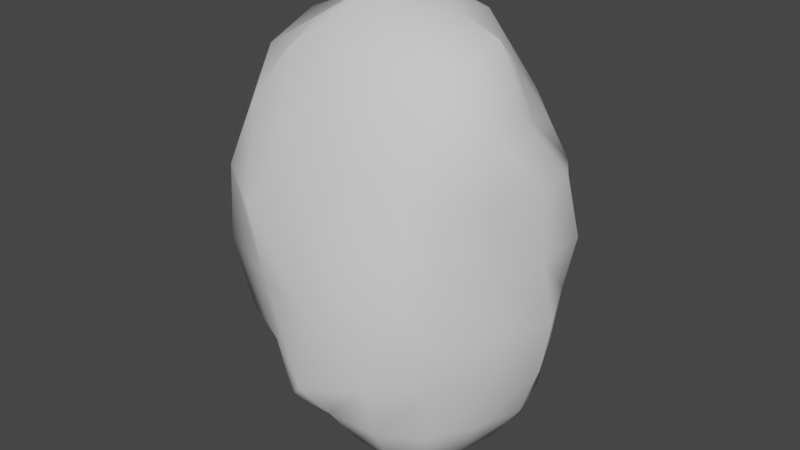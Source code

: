 # Source: Rock.blend  (saved by Blender 3.3.6; exported with 4.5.12 LTS)
import bpy
from mathutils import Matrix  # noqa: F401  (used for matrix-valued properties, if any)

bpy.ops.wm.read_factory_settings(use_empty=True)
scene = bpy.context.scene
scene.name = 'Scene'

# ---- collections
col_collection = bpy.data.collections.new('Collection'); scene.collection.children.link(col_collection)

# ---- world
world_world = bpy.data.worlds.new('World'); scene.world = world_world
world_world.use_nodes = True; world_world.node_tree.nodes.clear()
_N = world_world.node_tree.nodes; _L = world_world.node_tree.links
n0 = _N.new('ShaderNodeOutputWorld'); n0.name = 'World Output'; n0.location = (300, 300)
n1 = _N.new('ShaderNodeBackground'); n1.name = 'Background'; n1.location = (10, 300)
n1.inputs[0].default_value = (0.05088, 0.05088, 0.05088, 1.0)
_L.new(n1.outputs[0], n0.inputs[0])
n0.is_active_output = True
world_world.color = (0.05088, 0.05088, 0.05088)
world_world.use_sun_shadow = False
world_world.sun_shadow_jitter_overblur = 0.0

# ---- meshes
me_cube_001 = bpy.data.meshes.new('Cube.001')
me_cube_001.from_pydata([(-0.7505, -0.7426, -0.5548), (-0.4572, -0.6115, 1.195), (-0.7363, 0.6124, -0.4666), (-0.4257, 0.6083, 1.117), (0.6644, -0.6795, -0.636), (0.7132, -0.629, 0.8361), (0.6599, 0.6249, -0.7073), (0.6656, 0.431, 0.7103), (-1.024, -0.005648, -0.3852), (-0.7947, -0.8093, 0.4449), (-0.4603, -0.003952, 1.391), (-0.6697, 0.6693, 0.4392), (-0.01324, 0.761, -0.6631), (0.1511, 0.6671, 0.9669), (0.692, 0.6294, 0.03612), (0.9476, 0.03076, -0.7473), (0.8098, -0.1126, 0.9494), (0.7089, -0.6957, 0.09398), (0.04035, -1.14, -0.6451), (0.219, -0.7243, 1.174), (-1.028, -0.04753, 0.7966), (0.006509, 0.6936, 0.0623), (0.9597, -0.01808, 0.06107), (0.03028, -1.007, 0.271), (0.2862, -0.0241, 1.428), (-0.4329, 0.4004, -1.135), (-0.5663, 0.0266, -1.261), (-0.5329, -0.4622, -1.222), (0.5336, 0.4479, -1.259), (0.05948, 0.4859, -1.349), (0.5403, -0.5757, -1.251), (0.6498, 0.001709, -1.359), (0.04387, -0.6567, -1.3), (0.0853, -0.02434, -1.55), (-0.9476, 0.3431, -0.3876), (-0.9641, -0.384, -0.4595), (-0.8172, -0.82, -0.05976), (-0.6443, -0.7229, 0.8954), (-0.4679, -0.3457, 1.32), (-0.4693, 0.3643, 1.36), (-0.5805, 0.6923, 0.8676), (-0.7836, 0.6948, 0.02265), (0.3562, 0.768, -0.7181), (-0.402, 0.7644, -0.596), (-0.1794, 0.6643, 1.043), (0.4718, 0.5572, 0.8421), (0.7274, 0.5621, 0.4337), (0.6709, 0.6459, -0.3244), (0.8356, -0.3357, -0.6782), (0.8211, 0.3519, -0.6973), (0.7117, 0.1786, 0.7935), (0.802, -0.4214, 0.9418), (0.7242, -0.681, 0.503), (0.7654, -0.7615, -0.2973), (-0.3507, -0.9306, -0.5655), (0.3932, -0.9518, -0.6184), (0.53, -0.6977, 1.011), (-0.1595, -0.6633, 1.176), (-0.992, -0.463, 0.6515), (-0.8233, -0.02843, 1.24), (-0.9399, 0.3784, 0.7078), (-1.002, -0.03537, 0.1954), (-0.3353, 0.7965, 0.2205), (0.06152, 0.7872, 0.4773), (0.335, 0.7235, 0.02855), (-0.01409, 0.8046, -0.2696), (0.9542, 0.3593, 0.05884), (0.9766, -0.08019, 0.5456), (0.8138, -0.3463, 0.04939), (1.018, 0.02072, -0.3603), (0.448, -1.002, 0.2082), (0.09978, -0.8598, 0.6804), (-0.4179, -1.037, 0.3541), (0.019, -1.063, -0.1693), (-0.8463, 0.02232, -0.9108), (-0.5953, 0.5118, -0.9154), (0.5889, 0.5275, -1.032), (0.8295, 0.02197, -1.093), (0.247, 0.3483, 1.344), (-0.09104, 0.004222, 1.613), (0.2755, -0.3749, 1.367), (0.6244, -0.08196, 1.334), (-0.469, 0.2346, -1.14), (-0.5852, -0.2363, -1.278), (0.3365, 0.472, -1.309), (-0.2249, 0.444, -1.253), (0.6092, -0.3289, -1.327), (0.6121, 0.2805, -1.33), (-0.2822, -0.5556, -1.265), (0.3447, -0.6652, -1.316), (0.08394, 0.2573, -1.506), (0.3824, -0.02075, -1.461), (0.06558, -0.3493, -1.502), (-0.2449, 0.0006993, -1.431), (-0.6305, -0.5756, -0.9501), (0.03877, -0.8883, -0.972), (0.01903, 0.6637, -1.066), (0.6214, -0.6574, -1.018), (-0.9324, -0.4083, 0.08256), (-0.8037, -0.4165, 1.104), (-0.706, 0.3471, 1.041), (-1.007, 0.3695, 0.1786), (-0.3912, 0.7978, -0.1543), (-0.2737, 0.8129, 0.6347), (0.4061, 0.7286, 0.4261), (0.3586, 0.8109, -0.3243), (0.8678, 0.3646, -0.3327), (0.9118, 0.2631, 0.4937), (0.8694, -0.3996, 0.4926), (0.8852, -0.3552, -0.3222), (0.3965, -0.9549, -0.2201), (0.4407, -0.8236, 0.5871), (-0.2846, -0.8489, 0.7633), (-0.3859, -0.9684, -0.1342), (-0.3134, 0.6256, -0.999), (-0.3333, -0.8355, -1.021), (-0.7483, 0.2919, -0.8704), (0.7646, 0.3251, -1.071), (0.5239, 0.2397, 1.084), (-0.1185, 0.3757, 1.42), (-0.1008, -0.3704, 1.518), (0.6002, -0.4181, 1.264), (-0.2198, 0.2456, -1.405), (0.3774, 0.2632, -1.468), (0.3559, -0.3433, -1.419), (-0.2607, -0.2687, -1.373), (0.7611, -0.3286, -1.042), (-0.7795, -0.2773, -0.9029), (0.3605, -0.8531, -0.9942), (0.3385, 0.6396, -1.065)], [], [(0, 36, 98, 35), (36, 9, 58, 98), (98, 58, 20, 61), (35, 98, 61, 8), (9, 37, 99, 58), (37, 1, 38, 99), (99, 38, 10, 59), (58, 99, 59, 20), (20, 59, 100, 60), (59, 10, 39, 100), (100, 39, 3, 40), (60, 100, 40, 11), (8, 61, 101, 34), (61, 20, 60, 101), (101, 60, 11, 41), (34, 101, 41, 2), (2, 41, 102, 43), (41, 11, 62, 102), (102, 62, 21, 65), (43, 102, 65, 12), (11, 40, 103, 62), (40, 3, 44, 103), (103, 44, 13, 63), (62, 103, 63, 21), (21, 63, 104, 64), (63, 13, 45, 104), (104, 45, 7, 46), (64, 104, 46, 14), (12, 65, 105, 42), (65, 21, 64, 105), (105, 64, 14, 47), (42, 105, 47, 6), (6, 47, 106, 49), (47, 14, 66, 106), (106, 66, 22, 69), (49, 106, 69, 15), (14, 46, 107, 66), (46, 7, 50, 107), (107, 50, 16, 67), (66, 107, 67, 22), (22, 67, 108, 68), (67, 16, 51, 108), (108, 51, 5, 52), (68, 108, 52, 17), (15, 69, 109, 48), (69, 22, 68, 109), (109, 68, 17, 53), (48, 109, 53, 4), (4, 53, 110, 55), (53, 17, 70, 110), (110, 70, 23, 73), (55, 110, 73, 18), (17, 52, 111, 70), (52, 5, 56, 111), (111, 56, 19, 71), (70, 111, 71, 23), (23, 71, 112, 72), (71, 19, 57, 112), (112, 57, 1, 37), (72, 112, 37, 9), (18, 73, 113, 54), (73, 23, 72, 113), (113, 72, 9, 36), (54, 113, 36, 0), (2, 43, 114, 75), (43, 12, 96, 114), (114, 96, 29, 85), (75, 114, 85, 25), (18, 54, 115, 95), (54, 0, 94, 115), (115, 94, 27, 88), (95, 115, 88, 32), (8, 34, 116, 74), (34, 2, 75, 116), (116, 75, 25, 82), (74, 116, 82, 26), (6, 49, 117, 76), (49, 15, 77, 117), (117, 77, 31, 87), (76, 117, 87, 28), (7, 45, 118, 50), (45, 13, 78, 118), (118, 78, 24, 81), (50, 118, 81, 16), (13, 44, 119, 78), (44, 3, 39, 119), (119, 39, 10, 79), (78, 119, 79, 24), (24, 79, 120, 80), (79, 10, 38, 120), (120, 38, 1, 57), (80, 120, 57, 19), (16, 81, 121, 51), (81, 24, 80, 121), (121, 80, 19, 56), (51, 121, 56, 5), (25, 85, 122, 82), (85, 29, 90, 122), (122, 90, 33, 93), (82, 122, 93, 26), (29, 84, 123, 90), (84, 28, 87, 123), (123, 87, 31, 91), (90, 123, 91, 33), (33, 91, 124, 92), (91, 31, 86, 124), (124, 86, 30, 89), (92, 124, 89, 32), (26, 93, 125, 83), (93, 33, 92, 125), (125, 92, 32, 88), (83, 125, 88, 27), (15, 48, 126, 77), (48, 4, 97, 126), (126, 97, 30, 86), (77, 126, 86, 31), (0, 35, 127, 94), (35, 8, 74, 127), (127, 74, 26, 83), (94, 127, 83, 27), (4, 55, 128, 97), (55, 18, 95, 128), (128, 95, 32, 89), (97, 128, 89, 30), (12, 42, 129, 96), (42, 6, 76, 129), (129, 76, 28, 84), (96, 129, 84, 29)])
me_cube_001.polygons.foreach_set('use_smooth', [True] * 128)
_uv = me_cube_001.uv_layers.new(name='UVMap')
_uv.uv.foreach_set('vector', [0.375, 0.0, 0.4375, 0.0, 0.4397, 0.0625, 0.3941, 0.0625, 0.4375, 0.0, 0.5, 0.0, 0.5, 0.0625, 0.4397, 0.0625, 0.4397, 0.0625, 0.5, 0.0625, 0.5, 0.125, 0.4401, 0.125, 0.3941, 0.0625, 0.4397, 0.0625, 0.4401, 0.125, 0.3958, 0.125, 0.5, 0.0, 0.5625, 0.0, 0.5625, 0.0625, 0.5, 0.0625, 0.5625, 0.0, 0.625, 0.0, 0.625, 0.0625, 0.5625, 0.0625, 0.5625, 0.0625, 0.625, 0.0625, 0.625, 0.125, 0.5625, 0.125, 0.5, 0.0625, 0.5625, 0.0625, 0.5625, 0.125, 0.5, 0.125, 0.5, 0.125, 0.5625, 0.125, 0.5625, 0.1875, 0.5, 0.1875, 0.5625, 0.125, 0.625, 0.125, 0.625, 0.1875, 0.5625, 0.1875, 0.5625, 0.1875, 0.625, 0.1875, 0.625, 0.25, 0.5625, 0.25, 0.5, 0.1875, 0.5625, 0.1875, 0.5625, 0.25, 0.5, 0.25, 0.3958, 0.125, 0.4401, 0.125, 0.4401, 0.1875, 0.3958, 0.1875, 0.4401, 0.125, 0.5, 0.125, 0.5, 0.1875, 0.4401, 0.1875, 0.4401, 0.1875, 0.5, 0.1875, 0.5, 0.25, 0.4401, 0.25, 0.3958, 0.1875, 0.4401, 0.1875, 0.4401, 0.25, 0.3958, 0.25, 0.3958, 0.25, 0.4401, 0.25, 0.4401, 0.3125, 0.3958, 0.3125, 0.4401, 0.25, 0.5, 0.25, 0.5, 0.3125, 0.4401, 0.3125, 0.4401, 0.3125, 0.5, 0.3125, 0.5, 0.375, 0.4401, 0.375, 0.3958, 0.3125, 0.4401, 0.3125, 0.4401, 0.375, 0.3958, 0.375, 0.5, 0.25, 0.5625, 0.25, 0.5625, 0.3125, 0.5, 0.3125, 0.5625, 0.25, 0.625, 0.25, 0.625, 0.3125, 0.5625, 0.3125, 0.5625, 0.3125, 0.625, 0.3125, 0.625, 0.375, 0.5625, 0.375, 0.5, 0.3125, 0.5625, 0.3125, 0.5625, 0.375, 0.5, 0.375, 0.5, 0.375, 0.5625, 0.375, 0.5625, 0.4375, 0.5, 0.4375, 0.5625, 0.375, 0.625, 0.375, 0.625, 0.4375, 0.5625, 0.4375, 0.5625, 0.4375, 0.625, 0.4375, 0.625, 0.5, 0.5625, 0.5, 0.5, 0.4375, 0.5625, 0.4375, 0.5625, 0.5, 0.5, 0.5, 0.3958, 0.375, 0.4401, 0.375, 0.4401, 0.4375, 0.3958, 0.4375, 0.4401, 0.375, 0.5, 0.375, 0.5, 0.4375, 0.4401, 0.4375, 0.4401, 0.4375, 0.5, 0.4375, 0.5, 0.5, 0.4401, 0.5, 0.3958, 0.4375, 0.4401, 0.4375, 0.4401, 0.5, 0.3958, 0.5, 0.3958, 0.5, 0.4401, 0.5, 0.4401, 0.5625, 0.3958, 0.5625, 0.4401, 0.5, 0.5, 0.5, 0.5, 0.5625, 0.4401, 0.5625, 0.4401, 0.5625, 0.5, 0.5625, 0.5, 0.625, 0.4401, 0.625, 0.3958, 0.5625, 0.4401, 0.5625, 0.4401, 0.625, 0.3958, 0.625, 0.5, 0.5, 0.5625, 0.5, 0.5625, 0.5625, 0.5, 0.5625, 0.5625, 0.5, 0.625, 0.5, 0.625, 0.5625, 0.5625, 0.5625, 0.5625, 0.5625, 0.625, 0.5625, 0.625, 0.625, 0.5625, 0.625, 0.5, 0.5625, 0.5625, 0.5625, 0.5625, 0.625, 0.5, 0.625, 0.5, 0.625, 0.5625, 0.625, 0.5625, 0.6875, 0.5, 0.6875, 0.5625, 0.625, 0.625, 0.625, 0.625, 0.6875, 0.5625, 0.6875, 0.5625, 0.6875, 0.625, 0.6875, 0.625, 0.75, 0.5625, 0.75, 0.5, 0.6875, 0.5625, 0.6875, 0.5625, 0.75, 0.5, 0.75, 0.3958, 0.625, 0.4401, 0.625, 0.4401, 0.6875, 0.3958, 0.6875, 0.4401, 0.625, 0.5, 0.625, 0.5, 0.6875, 0.4401, 0.6875, 0.4401, 0.6875, 0.5, 0.6875, 0.5, 0.75, 0.4401, 0.75, 0.3958, 0.6875, 0.4401, 0.6875, 0.4401, 0.75, 0.3958, 0.75, 0.3958, 0.75, 0.4401, 0.75, 0.4401, 0.8125, 0.3958, 0.8125, 0.4401, 0.75, 0.5, 0.75, 0.5, 0.8125, 0.4401, 0.8125, 0.4401, 0.8125, 0.5, 0.8125, 0.5, 0.875, 0.4401, 0.875, 0.3958, 0.8125, 0.4401, 0.8125, 0.4401, 0.875, 0.3958, 0.875, 0.5, 0.75, 0.5625, 0.75, 0.5625, 0.8125, 0.5, 0.8125, 0.5625, 0.75, 0.625, 0.75, 0.625, 0.8125, 0.5625, 0.8125, 0.5625, 0.8125, 0.625, 0.8125, 0.625, 0.875, 0.5625, 0.875, 0.5, 0.8125, 0.5625, 0.8125, 0.5625, 0.875, 0.5, 0.875, 0.5, 0.875, 0.5625, 0.875, 0.5625, 0.9375, 0.5, 0.9375, 0.5625, 0.875, 0.625, 0.875, 0.625, 0.9375, 0.5625, 0.9375, 0.5625, 0.9375, 0.625, 0.9375, 0.625, 1.0, 0.5625, 1.0, 0.5, 0.9375, 0.5625, 0.9375, 0.5625, 1.0, 0.5, 1.0, 0.3958, 0.875, 0.4401, 0.875, 0.4397, 0.9375, 0.3941, 0.9375, 0.4401, 0.875, 0.5, 0.875, 0.5, 0.9375, 0.4397, 0.9375, 0.4397, 0.9375, 0.5, 0.9375, 0.5, 1.0, 0.4375, 1.0, 0.3941, 0.9375, 0.4397, 0.9375, 0.4375, 1.0, 0.375, 1.0, 0.3958, 0.25, 0.3958, 0.3125, 0.3776, 0.3125, 0.3776, 0.25, 0.3958, 0.3125, 0.3958, 0.375, 0.3776, 0.375, 0.3776, 0.3125, 0.3776, 0.3125, 0.3776, 0.375, 0.375, 0.375, 0.375, 0.3125, 0.3776, 0.25, 0.3776, 0.3125, 0.375, 0.3125, 0.375, 0.25, 0.3958, 0.875, 0.3941, 0.9375, 0.3772, 0.9375, 0.3776, 0.875, 0.3941, 0.9375, 0.375, 1.0, 0.375, 1.0, 0.3772, 0.9375, 0.3772, 0.9375, 0.375, 1.0, 0.375, 1.0, 0.375, 0.9375, 0.3776, 0.875, 0.3772, 0.9375, 0.375, 0.9375, 0.375, 0.875, 0.3958, 0.125, 0.3958, 0.1875, 0.3776, 0.1875, 0.3776, 0.125, 0.3958, 0.1875, 0.3958, 0.25, 0.3776, 0.25, 0.3776, 0.1875, 0.3776, 0.1875, 0.3776, 0.25, 0.375, 0.25, 0.375, 0.1875, 0.3776, 0.125, 0.3776, 0.1875, 0.375, 0.1875, 0.375, 0.125, 0.3958, 0.5, 0.3958, 0.5625, 0.3754, 0.5625, 0.3772, 0.5, 0.3958, 0.5625, 0.3958, 0.625, 0.375, 0.625, 0.3754, 0.5625, 0.3754, 0.5625, 0.375, 0.625, 0.3542, 0.625, 0.3559, 0.5625, 0.3772, 0.5, 0.3754, 0.5625, 0.3559, 0.5625, 0.375, 0.5, 0.625, 0.5, 0.6875, 0.5, 0.6875, 0.5625, 0.625, 0.5625, 0.6875, 0.5, 0.75, 0.5, 0.75, 0.5625, 0.6875, 0.5625, 0.6875, 0.5625, 0.75, 0.5625, 0.75, 0.625, 0.6875, 0.625, 0.625, 0.5625, 0.6875, 0.5625, 0.6875, 0.625, 0.625, 0.625, 0.75, 0.5, 0.8125, 0.5, 0.8125, 0.5625, 0.75, 0.5625, 0.8125, 0.5, 0.875, 0.5, 0.875, 0.5625, 0.8125, 0.5625, 0.8125, 0.5625, 0.875, 0.5625, 0.875, 0.625, 0.8125, 0.625, 0.75, 0.5625, 0.8125, 0.5625, 0.8125, 0.625, 0.75, 0.625, 0.75, 0.625, 0.8125, 0.625, 0.8125, 0.6875, 0.75, 0.6875, 0.8125, 0.625, 0.875, 0.625, 0.875, 0.6875, 0.8125, 0.6875, 0.8125, 0.6875, 0.875, 0.6875, 0.875, 0.75, 0.8125, 0.75, 0.75, 0.6875, 0.8125, 0.6875, 0.8125, 0.75, 0.75, 0.75, 0.625, 0.625, 0.6875, 0.625, 0.6875, 0.6875, 0.625, 0.6875, 0.6875, 0.625, 0.75, 0.625, 0.75, 0.6875, 0.6875, 0.6875, 0.6875, 0.6875, 0.75, 0.6875, 0.75, 0.75, 0.6875, 0.75, 0.625, 0.6875, 0.6875, 0.6875, 0.6875, 0.75, 0.625, 0.75, 0.125, 0.5, 0.1875, 0.5, 0.1875, 0.5625, 0.125, 0.5625, 0.1875, 0.5, 0.25, 0.5, 0.25, 0.5625, 0.1875, 0.5625, 0.1875, 0.5625, 0.25, 0.5625, 0.25, 0.625, 0.1875, 0.625, 0.125, 0.5625, 0.1875, 0.5625, 0.1875, 0.625, 0.125, 0.625, 0.25, 0.5, 0.3125, 0.5, 0.3103, 0.5625, 0.25, 0.5625, 0.3125, 0.5, 0.375, 0.5, 0.3559, 0.5625, 0.3103, 0.5625, 0.3103, 0.5625, 0.3559, 0.5625, 0.3542, 0.625, 0.3099, 0.625, 0.25, 0.5625, 0.3103, 0.5625, 0.3099, 0.625, 0.25, 0.625, 0.25, 0.625, 0.3099, 0.625, 0.3103, 0.6875, 0.25, 0.6875, 0.3099, 0.625, 0.3542, 0.625, 0.3559, 0.6875, 0.3103, 0.6875, 0.3103, 0.6875, 0.3559, 0.6875, 0.375, 0.75, 0.3125, 0.75, 0.25, 0.6875, 0.3103, 0.6875, 0.3125, 0.75, 0.25, 0.75, 0.125, 0.625, 0.1875, 0.625, 0.1875, 0.6875, 0.125, 0.6875, 0.1875, 0.625, 0.25, 0.625, 0.25, 0.6875, 0.1875, 0.6875, 0.1875, 0.6875, 0.25, 0.6875, 0.25, 0.75, 0.1875, 0.75, 0.125, 0.6875, 0.1875, 0.6875, 0.1875, 0.75, 0.125, 0.75, 0.3958, 0.625, 0.3958, 0.6875, 0.3754, 0.6875, 0.375, 0.625, 0.3958, 0.6875, 0.3958, 0.75, 0.3772, 0.75, 0.3754, 0.6875, 0.3754, 0.6875, 0.3772, 0.75, 0.375, 0.75, 0.3559, 0.6875, 0.375, 0.625, 0.3754, 0.6875, 0.3559, 0.6875, 0.3542, 0.625, 0.375, 0.0, 0.3941, 0.0625, 0.3772, 0.0625, 0.375, 0.0, 0.3941, 0.0625, 0.3958, 0.125, 0.3776, 0.125, 0.3772, 0.0625, 0.3772, 0.0625, 0.3776, 0.125, 0.375, 0.125, 0.375, 0.0625, 0.375, 0.0, 0.3772, 0.0625, 0.375, 0.0625, 0.375, 0.0, 0.3958, 0.75, 0.3958, 0.8125, 0.3776, 0.8125, 0.3772, 0.75, 0.3958, 0.8125, 0.3958, 0.875, 0.3776, 0.875, 0.3776, 0.8125, 0.3776, 0.8125, 0.3776, 0.875, 0.375, 0.875, 0.375, 0.8125, 0.3772, 0.75, 0.3776, 0.8125, 0.375, 0.8125, 0.375, 0.75, 0.3958, 0.375, 0.3958, 0.4375, 0.3776, 0.4375, 0.3776, 0.375, 0.3958, 0.4375, 0.3958, 0.5, 0.3772, 0.5, 0.3776, 0.4375, 0.3776, 0.4375, 0.3772, 0.5, 0.375, 0.5, 0.375, 0.4375, 0.3776, 0.375, 0.3776, 0.4375, 0.375, 0.4375, 0.375, 0.375])
me_cube_001.update()

# ---- objects
ob_cube = bpy.data.objects.new('Cube', me_cube_001)

# ---- transforms, parenting, visibility, modifiers, constraints
ob_cube.location = (-0.6765, 0.6936, -0.05862)

# ---- collection membership
col_collection.objects.link(ob_cube)

# ---- scene / render settings (as saved in the file)
scene.frame_start = 1; scene.frame_end = 250; scene.frame_set(1)
scene.render.engine = 'CYCLES'
scene.cycles.use_denoising = False
scene.cycles.samples = 128
scene.cycles.sampling_pattern = 'TABULATED_SOBOL'
scene.cycles.use_adaptive_sampling = False
scene.cycles.use_light_tree = False
scene.cycles.bake_type = 'NORMAL'
scene.view_settings.view_transform = 'Filmic'
bpy.context.view_layer.update()

# ---- added for rendering (the .blend has no active camera and no usable light): camera, sun
cam_auto = bpy.data.cameras.new('AutoCamera')
cam_auto.lens = 50.0
cam_auto.sensor_width = 36.0
cam_auto.clip_end = 1000.0
ob_auto_camera = bpy.data.objects.new('AutoCamera', cam_auto)
scene.collection.objects.link(ob_auto_camera)
ob_auto_camera.location = (3.24456, -4.18127, 3.1139)
ob_auto_camera.rotation_euler = (1.09748, -7.21219e-08, 0.694738)
scene.camera = ob_auto_camera
light_auto_sun = bpy.data.lights.new('AutoSun', 'SUN')
light_auto_sun.energy = 3.0
light_auto_sun.angle = 0.0523599
ob_auto_sun = bpy.data.objects.new('AutoSun', light_auto_sun)
scene.collection.objects.link(ob_auto_sun)
ob_auto_sun.rotation_euler = (0.872665, 0.174533, 0.523599)
bpy.context.view_layer.update()

